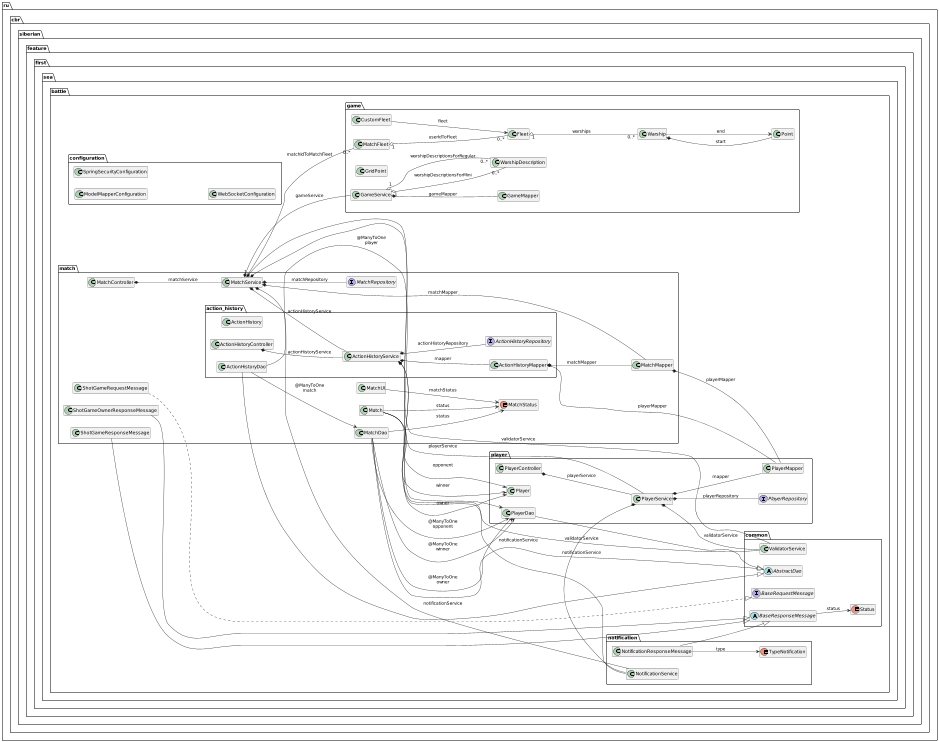

The diagram above was rendered by PlantUML. Its source (embedded in the PNG):
@startuml

left to right direction
scale 1/3


abstract class ru.cbr.siberian.feature.first.sea.battle.common.AbstractDao {
	{field} -createdAt : java.time.ZonedDateTime
}


interface ru.cbr.siberian.feature.first.sea.battle.common.BaseRequestMessage {
}


abstract class ru.cbr.siberian.feature.first.sea.battle.common.BaseResponseMessage {
	{field} +errorDescription : String
	{method} #canEqual ( other : Object ) : boolean
	{method} +equals ( o : Object ) : boolean
	{method} +hashCode () : int
	{method} +toString () : String
}


enum ru.cbr.siberian.feature.first.sea.battle.common.Status {
	{field} +ERROR
	{field} +OK
}


class ru.cbr.siberian.feature.first.sea.battle.common.ValidatorService {
	{field} -validator : jakarta.validation.Validator
	{method} -validate ( object : Object ) : java.util.Set
	{method} +validateRequest ( request : Object ) : void
}


class ru.cbr.siberian.feature.first.sea.battle.configuration.ModelMapperConfiguration {
	{method} +modelMapper () : org.modelmapper.ModelMapper
}


class ru.cbr.siberian.feature.first.sea.battle.configuration.SpringSecurityConfiguration {
	{method} +configure ( http : org.springframework.security.config.annotation.web.builders.HttpSecurity ) : org.springframework.security.web.SecurityFilterChain
	{method} +corsFilter () : org.springframework.web.filter.CorsFilter
	{method} +userDetailsService () : org.springframework.security.core.userdetails.UserDetailsService
}


class ru.cbr.siberian.feature.first.sea.battle.configuration.WebSocketConfiguration {
	{method} +configureMessageBroker ( config : org.springframework.messaging.simp.config.MessageBrokerRegistry ) : void
	{method} +registerStompEndpoints ( registry : org.springframework.web.socket.config.annotation.StompEndpointRegistry ) : void
}


class ru.cbr.siberian.feature.first.sea.battle.game.CustomFleet {
	{field} +errorGrids : [[I
	{field} +errorMessage : String
	{field} +status : boolean
	{method} #canEqual ( other : Object ) : boolean
	{method} +equals ( o : Object ) : boolean
	{method} +hashCode () : int
	{method} +toString () : String
}


class ru.cbr.siberian.feature.first.sea.battle.game.Fleet {
	{field} +grids : [[Lru.cbr.siberian.feature.first.sea.battle.game.GridPoint;
	{method} +addWarship ( warship : ru.cbr.siberian.feature.first.sea.battle.game.Warship ) : void
	{method} #canEqual ( other : Object ) : boolean
	{method} +equals ( o : Object ) : boolean
	{method} +hashCode () : int
	{method} +toString () : String
}


class ru.cbr.siberian.feature.first.sea.battle.game.GameMapper {
	{method}  {static} -getPoint ( warship : java.util.Optional ) : int
	{method}  {static} -toGrids ( grids : [[Lru.cbr.siberian.feature.first.sea.battle.game.GridPoint; , isOwner : boolean ) : [[I
	{method} +toGridsForOpponent ( grids : [[Lru.cbr.siberian.feature.first.sea.battle.game.GridPoint; ) : [[I
	{method} +toGridsForOwner ( grids : [[Lru.cbr.siberian.feature.first.sea.battle.game.GridPoint; ) : [[I
}


class ru.cbr.siberian.feature.first.sea.battle.game.GameService {
	{field} {static} +ERROR_GENERATE_FLEET : String
	{field} {static} +MINI_SIZE : int
	{field} {static} -log : org.slf4j.Logger
	{field} -rand : java.util.Random
	{method} +checkCustomFleet ( grids : [[I ) : ru.cbr.siberian.feature.first.sea.battle.game.CustomFleet
	{method} +checkShot ( fleet : ru.cbr.siberian.feature.first.sea.battle.game.Fleet , x : int , y : int ) : boolean
	{method} +getFleet ( xSize : int , ySize : int ) : ru.cbr.siberian.feature.first.sea.battle.game.Fleet
	{method} -getFleet ( xSize : int , ySize : int , warshipDescriptions : java.util.List ) : ru.cbr.siberian.feature.first.sea.battle.game.Fleet
	{method} +getGrids ( fleet : ru.cbr.siberian.feature.first.sea.battle.game.Fleet , sizeGrid : int , isOwner : boolean ) : [[I
	{method}  {static} -getOxLine ( grids : [[Lru.cbr.siberian.feature.first.sea.battle.game.GridPoint; , oy : int ) : String
	{method} -getRandom ( max : int , min : int ) : int
	{method} -getWarship ( grids : [[Lru.cbr.siberian.feature.first.sea.battle.game.GridPoint; , size : int ) : ru.cbr.siberian.feature.first.sea.battle.game.Warship
	{method} -getWarship ( x : int , y : int , directionOX : boolean , grids : [[Lru.cbr.siberian.feature.first.sea.battle.game.GridPoint; , size : int ) : java.util.Optional
	{method} -getWarship ( x : int , y : int , directionOX : boolean , grids : [[Lru.cbr.siberian.feature.first.sea.battle.game.GridPoint; , size : int , direction : int ) : java.util.Optional
	{method} -getWarshipDescriptions ( xSize : int , ySize : int ) : java.util.List
	{method}  {static} +initEmptyGrids ( grids : [[I ) : void
	{method}  {static} -initEmptyGrids ( grids : [[Lru.cbr.siberian.feature.first.sea.battle.game.GridPoint; ) : void
	{method} -isInvalidPositionAround ( isFirst : boolean , isLast : boolean , directionOX : boolean , y : int , x : int , grids : [[Lru.cbr.siberian.feature.first.sea.battle.game.GridPoint; , direction : int ) : boolean
	{method} -kill ( warship : ru.cbr.siberian.feature.first.sea.battle.game.Warship , grids : [[Lru.cbr.siberian.feature.first.sea.battle.game.GridPoint; ) : void
	{method}  {static} +print ( grids : [[Lru.cbr.siberian.feature.first.sea.battle.game.GridPoint; ) : void
	{method} +toGridsForOpponent ( grids : [[Lru.cbr.siberian.feature.first.sea.battle.game.GridPoint; ) : [[I
	{method} +toGridsForOwner ( grids : [[Lru.cbr.siberian.feature.first.sea.battle.game.GridPoint; ) : [[I
}


class ru.cbr.siberian.feature.first.sea.battle.game.GridPoint {
	{field} -isExplored : boolean
	{field} +warship : java.util.Optional
	{method} #canEqual ( other : Object ) : boolean
	{method} +equals ( o : Object ) : boolean
	{method} +hashCode () : int
	{method} +isExplored () : boolean
	{method} +setExplored ( isExplored : boolean ) : void
	{method} +toString () : String
}


class ru.cbr.siberian.feature.first.sea.battle.game.MatchFleet {
	{method} +checkOpponentDone () : boolean
	{method} +checkWaitAllFleet () : boolean
	{method} +equals ( o : Object ) : boolean
	{method} +findOpponentFleet ( userId : java.util.UUID ) : java.util.Optional
	{method} +findOpponentUserId ( userId : java.util.UUID ) : java.util.Optional
	{method} +getOpponentFleet ( userId : java.util.UUID ) : ru.cbr.siberian.feature.first.sea.battle.game.Fleet
	{method} +getOpponentUserId ( userId : java.util.UUID ) : java.util.UUID
	{method} +hashCode () : int
	{method} +toString () : String
	{method} +userIdToFleet () : java.util.Map
}


class ru.cbr.siberian.feature.first.sea.battle.game.Point {
	{field} {static} +NUMBER_TO_ERROR : int
	{field} {static} +NUMBER_TO_FOG_WON : int
	{field} {static} +NUMBER_TO_HIT : int
	{field} {static} +NUMBER_TO_KILL : int
	{field} {static} +NUMBER_TO_MISS : int
	{field} {static} +NUMBER_TO_SHOOTING_AROUND : int
	{field} {static} +NUMBER_TO_VOID : int
	{field} -x : int
	{field} -y : int
	{method} +equals ( o : Object ) : boolean
	{method} +hashCode () : int
	{method} +toString () : String
	{method} +x () : int
	{method} +y () : int
}


class ru.cbr.siberian.feature.first.sea.battle.game.Warship {
	{field} +lives : int
	{field} +size : int
	{method} +equals ( o : Object ) : boolean
	{method} +hashCode () : int
	{method} +hit () : boolean
	{method} +isKill () : boolean
	{method} +toString () : String
}


class ru.cbr.siberian.feature.first.sea.battle.game.WarshipDescription {
	{field} -count : int
	{field} -size : int
	{method} +count () : int
	{method} +equals ( o : Object ) : boolean
	{method} +hashCode () : int
	{method} +size () : int
	{method} +toString () : String
}


class ru.cbr.siberian.feature.first.sea.battle.match.Match {
	{field} +id : java.util.UUID
	{field} +sizeGrid : Integer
	{method} #canEqual ( other : Object ) : boolean
	{method} +equals ( o : Object ) : boolean
	{method} +hashCode () : int
	{method} +toString () : String
}


class ru.cbr.siberian.feature.first.sea.battle.match.MatchController {
	{method} +createFleet ( request : ru.cbr.siberian.feature.first.sea.battle.match.CreateFleetRequestMessage ) : void
	{method} +createGame ( request : ru.cbr.siberian.feature.first.sea.battle.match.CreateGameRequestMessage ) : void
	{method} +generateFleet ( request : ru.cbr.siberian.feature.first.sea.battle.match.GenerateFleetRequestMessage ) : void
	{method} +getGrids ( request : ru.cbr.siberian.feature.first.sea.battle.match.GridsRequestMessage ) : void
	{method} +getMatch ( request : ru.cbr.siberian.feature.first.sea.battle.match.MatchRequestMessage ) : void
	{method} +getMatches ( request : ru.cbr.siberian.feature.first.sea.battle.match.MatchesRequestMessage ) : void
	{method} +joinGame ( request : ru.cbr.siberian.feature.first.sea.battle.match.JoinGameRequestMessage ) : void
	{method} +shotGame ( request : ru.cbr.siberian.feature.first.sea.battle.match.ShotGameRequestMessage ) : void
}


class ru.cbr.siberian.feature.first.sea.battle.match.MatchDao {
	{field} +id : java.util.UUID
	{field} +sizeGrid : Integer
	{method} +equals ( o : Object ) : boolean
	{method} +hashCode () : int
	{method} +toString () : String
}


class ru.cbr.siberian.feature.first.sea.battle.match.MatchMapper {
	{field} -modelMapper : org.modelmapper.ModelMapper
	{method} +createMapper ( owner : ru.cbr.siberian.feature.first.sea.battle.player.Player , sizeGrid : int ) : ru.cbr.siberian.feature.first.sea.battle.match.MatchDao
	{method} +matchMapper ( dao : ru.cbr.siberian.feature.first.sea.battle.match.MatchDao ) : ru.cbr.siberian.feature.first.sea.battle.match.Match
	{method} +matchMapperDao ( match : ru.cbr.siberian.feature.first.sea.battle.match.Match ) : ru.cbr.siberian.feature.first.sea.battle.match.MatchDao
}


interface ru.cbr.siberian.feature.first.sea.battle.match.MatchRepository {
	{method}  {abstract} +findAll () : java.util.List
	{method}  {abstract} +findAllByStatus ( matchStatus : ru.cbr.siberian.feature.first.sea.battle.match.MatchStatus ) : java.util.List
	{method}  {abstract} +findAllByStatusIn ( matchStatuses : java.util.List ) : java.util.List
	{method}  {abstract} +findByOpponent_idAndStatusNot ( playerId : java.util.UUID , matchStatus : ru.cbr.siberian.feature.first.sea.battle.match.MatchStatus ) : java.util.Optional
	{method}  {abstract} +findByOwner_idAndStatusNot ( playerId : java.util.UUID , matchStatus : ru.cbr.siberian.feature.first.sea.battle.match.MatchStatus ) : java.util.Optional
}


class ru.cbr.siberian.feature.first.sea.battle.match.MatchService {
	{field} {static} -log : org.slf4j.Logger
	{method} -allNotification ( type : ru.cbr.siberian.feature.first.sea.battle.notification.TypeNotification ) : void
	{method} -allNotification ( type : ru.cbr.siberian.feature.first.sea.battle.notification.TypeNotification , matchId : String ) : void
	{method}  {static} -checkInitFleetByUser ( matchFleet : ru.cbr.siberian.feature.first.sea.battle.game.MatchFleet , userId : java.util.UUID , userName : String , matchId : java.util.UUID ) : void
	{method} -checkMatch ( matchId : String ) : ru.cbr.siberian.feature.first.sea.battle.match.Match
	{method} -checkUser ( userId : String , match : ru.cbr.siberian.feature.first.sea.battle.match.Match ) : void
	{method} +createFleet ( request : ru.cbr.siberian.feature.first.sea.battle.match.CreateFleetRequestMessage ) : void
	{method} +createGame ( request : ru.cbr.siberian.feature.first.sea.battle.match.CreateGameRequestMessage ) : void
	{method} +createMatch ( owner : ru.cbr.siberian.feature.first.sea.battle.player.Player , sizeGrid : int ) : ru.cbr.siberian.feature.first.sea.battle.match.Match
	{method} -findAndStopOldMatch ( playerId : java.util.UUID ) : void
	{method} +generateFleet ( request : ru.cbr.siberian.feature.first.sea.battle.match.GenerateFleetRequestMessage ) : void
	{method} +getAllMatches () : java.util.List
	{method} +getAllMatchesByStatus ( matchStatus : ru.cbr.siberian.feature.first.sea.battle.match.MatchStatus ) : java.util.List
	{method} +getGrids ( request : ru.cbr.siberian.feature.first.sea.battle.match.GridsRequestMessage ) : void
	{method} +getMatch ( request : ru.cbr.siberian.feature.first.sea.battle.match.MatchRequestMessage ) : void
	{method} +getMatchById ( id : String ) : java.util.Optional
	{method} +getMatchById ( id : java.util.UUID ) : java.util.Optional
	{method} -getMatchFleet ( matchId : java.util.UUID , userName : String ) : ru.cbr.siberian.feature.first.sea.battle.game.MatchFleet
	{method} +getMatches ( request : ru.cbr.siberian.feature.first.sea.battle.match.MatchesRequestMessage ) : void
	{method} -getName ( player : ru.cbr.siberian.feature.first.sea.battle.player.Player ) : String
	{method} -getPlayer ( userId : java.util.UUID ) : ru.cbr.siberian.feature.first.sea.battle.player.Player
	{method} +getWaitMatchByPlayerId ( playerId : java.util.UUID ) : java.util.Optional
	{method} +joinGame ( request : ru.cbr.siberian.feature.first.sea.battle.match.JoinGameRequestMessage ) : void
	{method} -notEqualsUser ( userId : String , player : ru.cbr.siberian.feature.first.sea.battle.player.Player ) : boolean
	{method} +shotGame ( request : ru.cbr.siberian.feature.first.sea.battle.match.ShotGameRequestMessage ) : void
	{method} +updateMatch ( match : ru.cbr.siberian.feature.first.sea.battle.match.Match ) : void
	{method} -updateMatchStatus ( matchFleet : ru.cbr.siberian.feature.first.sea.battle.game.MatchFleet , match : ru.cbr.siberian.feature.first.sea.battle.match.Match , userId : java.util.UUID ) : void
}


enum ru.cbr.siberian.feature.first.sea.battle.match.MatchStatus {
	{field} +ALL
	{field} +COMPLETED
	{field} +IN_PROGRESS
	{field} +IN_PROGRESS_WAIT_FLEET_OPPONENT
	{field} +IN_PROGRESS_WAIT_FLEET_OWNER
	{field} +START_GAME
	{field} +WAIT
}


class ru.cbr.siberian.feature.first.sea.battle.match.MatchUI {
	{field} +id : java.util.UUID
	{field} +opponentName : String
	{field} +ownerName : String
	{field} +sizeGrid : Integer
	{field} +winnerName : String
	{method} #canEqual ( other : Object ) : boolean
	{method} +equals ( o : Object ) : boolean
	{method} +hashCode () : int
	{method} +toString () : String
}


class ru.cbr.siberian.feature.first.sea.battle.match.ShotGameOwnerResponseMessage {
	{field} +grids : [[I
	{field} -isHit : boolean
	{field} -isOpponentWin : boolean
	{method} #canEqual ( other : Object ) : boolean
	{method} +equals ( o : Object ) : boolean
	{method} +hashCode () : int
	{method} +isHit () : boolean
	{method} +isOpponentWin () : boolean
	{method} +setHit ( isHit : boolean ) : void
	{method} +setOpponentWin ( isOpponentWin : boolean ) : void
	{method} +toString () : String
}


class ru.cbr.siberian.feature.first.sea.battle.match.ShotGameRequestMessage {
	{field} +matchId : String
	{field} +userId : String
	{field} +x : Integer
	{field} +y : Integer
	{method} #canEqual ( other : Object ) : boolean
	{method} +equals ( o : Object ) : boolean
	{method} +hashCode () : int
	{method} +toString () : String
}


class ru.cbr.siberian.feature.first.sea.battle.match.ShotGameResponseMessage {
	{field} -isHit : boolean
	{field} -isWinn : boolean
	{field} +opponentGrids : [[I
	{method} #canEqual ( other : Object ) : boolean
	{method} +equals ( o : Object ) : boolean
	{method} +hashCode () : int
	{method} +isHit () : boolean
	{method} +isWinn () : boolean
	{method} +setHit ( isHit : boolean ) : void
	{method} +setWinn ( isWinn : boolean ) : void
	{method} +toString () : String
}


class ru.cbr.siberian.feature.first.sea.battle.match.action_history.ActionHistory {
	{field} +id : java.util.UUID
	{field} +matchId : java.util.UUID
	{field} +playerId : java.util.UUID
	{field} +x : Integer
	{field} +y : Integer
	{method} #canEqual ( other : Object ) : boolean
	{method} +equals ( o : Object ) : boolean
	{method} +hashCode () : int
	{method} +toString () : String
}


class ru.cbr.siberian.feature.first.sea.battle.match.action_history.ActionHistoryController {
	{method} +getMatchHistory ( request : ru.cbr.siberian.feature.first.sea.battle.match.action_history.MatchHistoryRequestMessage ) : void
}


class ru.cbr.siberian.feature.first.sea.battle.match.action_history.ActionHistoryDao {
	{field} +id : java.util.UUID
	{field} +x : Integer
	{field} +y : Integer
	{method} +equals ( o : Object ) : boolean
	{method} +hashCode () : int
	{method} +toString () : String
}


class ru.cbr.siberian.feature.first.sea.battle.match.action_history.ActionHistoryMapper {
	{field} -modelMapper : org.modelmapper.ModelMapper
	{method} +creteDao ( match : ru.cbr.siberian.feature.first.sea.battle.match.Match , player : ru.cbr.siberian.feature.first.sea.battle.player.Player , x : int , y : int ) : ru.cbr.siberian.feature.first.sea.battle.match.action_history.ActionHistoryDao
	{method} +map ( dao : ru.cbr.siberian.feature.first.sea.battle.match.action_history.ActionHistoryDao ) : ru.cbr.siberian.feature.first.sea.battle.match.action_history.ActionHistory
	{method} +mapDao ( actionHistory : ru.cbr.siberian.feature.first.sea.battle.match.action_history.ActionHistory ) : ru.cbr.siberian.feature.first.sea.battle.match.action_history.ActionHistoryDao
}


interface ru.cbr.siberian.feature.first.sea.battle.match.action_history.ActionHistoryRepository {
	{method}  {abstract} +findAll () : java.util.List
	{method}  {abstract} +findAllByMatchId ( id : java.util.UUID ) : java.util.List
	{method}  {abstract} +findAllByPlayerId ( id : java.util.UUID ) : java.util.List
}


class ru.cbr.siberian.feature.first.sea.battle.match.action_history.ActionHistoryService {
	{field} {static} -log : org.slf4j.Logger
	{method} +createActionHistory ( match : ru.cbr.siberian.feature.first.sea.battle.match.Match , player : ru.cbr.siberian.feature.first.sea.battle.player.Player , x : int , y : int ) : ru.cbr.siberian.feature.first.sea.battle.match.action_history.ActionHistory
	{method} +findActionHistoryById ( id : String ) : java.util.Optional
	{method} +findActionHistoryById ( id : java.util.UUID ) : java.util.Optional
	{method} +findAllByMatchId ( matchId : java.util.UUID ) : java.util.List
	{method} +findAllByPlayerId ( playerId : java.util.UUID ) : java.util.List
	{method} +getMatchHistory ( request : ru.cbr.siberian.feature.first.sea.battle.match.action_history.MatchHistoryRequestMessage ) : void
	{method} +updateActionHistory ( actionHistory : ru.cbr.siberian.feature.first.sea.battle.match.action_history.ActionHistory ) : void
}


class ru.cbr.siberian.feature.first.sea.battle.notification.NotificationResponseMessage {
	{field} +matchId : String
	{method} #canEqual ( other : Object ) : boolean
	{method} +equals ( o : Object ) : boolean
	{method} +hashCode () : int
	{method} +toString () : String
}


class ru.cbr.siberian.feature.first.sea.battle.notification.NotificationService {
	{field} -messagingTemplate : org.springframework.messaging.simp.SimpMessagingTemplate
	{method} +sendMessage ( chanelId : String , destination : String , object : Object ) : void
	{method} +sendNotificationAll ( destination : String , response : ru.cbr.siberian.feature.first.sea.battle.notification.NotificationResponseMessage ) : void
}


enum ru.cbr.siberian.feature.first.sea.battle.notification.TypeNotification {
	{field} +GRIDS_UPDATE
	{field} +MATCH_COMPLETED
	{field} +MATCH_HISTORY
	{field} +MATCH_WAIT
}


class ru.cbr.siberian.feature.first.sea.battle.player.Player {
	{field} +chanelId : java.util.UUID
	{field} +id : java.util.UUID
	{field} +name : String
	{field} +password : String
	{method} #canEqual ( other : Object ) : boolean
	{method} +equals ( o : Object ) : boolean
	{method} +hashCode () : int
	{method} +toString () : String
}


class ru.cbr.siberian.feature.first.sea.battle.player.PlayerController {
	{method} +createUser ( request : ru.cbr.siberian.feature.first.sea.battle.player.CreateUserRequestMessage ) : void
	{method} +getUser ( request : ru.cbr.siberian.feature.first.sea.battle.player.CreateUserRequestMessage ) : void
}


class ru.cbr.siberian.feature.first.sea.battle.player.PlayerDao {
	{field} +chanelId : java.util.UUID
	{field} +id : java.util.UUID
	{field} +name : String
	{field} +password : String
	{method} +equals ( o : Object ) : boolean
	{method} +hashCode () : int
	{method} +toString () : String
}


class ru.cbr.siberian.feature.first.sea.battle.player.PlayerMapper {
	{field} -modelMapper : org.modelmapper.ModelMapper
	{method} +creteDao ( name : String , password : String , chanelId : java.util.UUID ) : ru.cbr.siberian.feature.first.sea.battle.player.PlayerDao
	{method} +map ( playerDao : ru.cbr.siberian.feature.first.sea.battle.player.PlayerDao ) : ru.cbr.siberian.feature.first.sea.battle.player.Player
	{method} +mapDao ( player : ru.cbr.siberian.feature.first.sea.battle.player.Player ) : ru.cbr.siberian.feature.first.sea.battle.player.PlayerDao
}


interface ru.cbr.siberian.feature.first.sea.battle.player.PlayerRepository {
	{method}  {abstract} +findAll () : java.util.List
	{method}  {abstract} +findByName ( name : String ) : java.util.Optional
}


class ru.cbr.siberian.feature.first.sea.battle.player.PlayerService {
	{field} {static} -log : org.slf4j.Logger
	{method} +createPlayer ( name : String , password : String , chanelId : java.util.UUID ) : ru.cbr.siberian.feature.first.sea.battle.player.Player
	{method} +createUser ( request : ru.cbr.siberian.feature.first.sea.battle.player.CreateUserRequestMessage ) : void
	{method} +getAllPlayers () : java.util.List
	{method} +getPlayer ( id : String ) : java.util.Optional
	{method} +getPlayer ( id : java.util.UUID ) : java.util.Optional
	{method} +getPlayerByName ( name : String ) : java.util.Optional
	{method} +getUser ( request : ru.cbr.siberian.feature.first.sea.battle.player.CreateUserRequestMessage ) : void
	{method} +updatePlayer ( player : ru.cbr.siberian.feature.first.sea.battle.player.Player ) : void
}




ru.cbr.siberian.feature.first.sea.battle.common.BaseResponseMessage -->  ru.cbr.siberian.feature.first.sea.battle.common.Status : status
ru.cbr.siberian.feature.first.sea.battle.game.CustomFleet -->  ru.cbr.siberian.feature.first.sea.battle.game.Fleet : fleet
ru.cbr.siberian.feature.first.sea.battle.game.Fleet "1" o-- "0..*"  ru.cbr.siberian.feature.first.sea.battle.game.Warship : warships
ru.cbr.siberian.feature.first.sea.battle.game.GameService "1" o-- "0..*"  ru.cbr.siberian.feature.first.sea.battle.game.WarshipDescription : warshipDescriptionsForMini
ru.cbr.siberian.feature.first.sea.battle.game.GameService "1" o-- "0..*"  ru.cbr.siberian.feature.first.sea.battle.game.WarshipDescription : warshipDescriptionsForRegular
ru.cbr.siberian.feature.first.sea.battle.game.GameService *--  ru.cbr.siberian.feature.first.sea.battle.game.GameMapper : gameMapper
ru.cbr.siberian.feature.first.sea.battle.game.MatchFleet "1" o-- "0..*"  ru.cbr.siberian.feature.first.sea.battle.game.Fleet : userIdToFleet
ru.cbr.siberian.feature.first.sea.battle.game.Warship *--  ru.cbr.siberian.feature.first.sea.battle.game.Point : start
ru.cbr.siberian.feature.first.sea.battle.game.Warship -->  ru.cbr.siberian.feature.first.sea.battle.game.Point : end
ru.cbr.siberian.feature.first.sea.battle.match.Match -->  ru.cbr.siberian.feature.first.sea.battle.match.MatchStatus : status
ru.cbr.siberian.feature.first.sea.battle.match.Match -->  ru.cbr.siberian.feature.first.sea.battle.player.Player : opponent
ru.cbr.siberian.feature.first.sea.battle.match.Match -->  ru.cbr.siberian.feature.first.sea.battle.player.Player : owner
ru.cbr.siberian.feature.first.sea.battle.match.Match -->  ru.cbr.siberian.feature.first.sea.battle.player.Player : winner
ru.cbr.siberian.feature.first.sea.battle.match.MatchController *--  ru.cbr.siberian.feature.first.sea.battle.match.MatchService : matchService
ru.cbr.siberian.feature.first.sea.battle.match.MatchDao -->  ru.cbr.siberian.feature.first.sea.battle.match.MatchStatus : status
ru.cbr.siberian.feature.first.sea.battle.match.MatchDao -->  ru.cbr.siberian.feature.first.sea.battle.player.PlayerDao :  @ManyToOne\nopponent
ru.cbr.siberian.feature.first.sea.battle.match.MatchDao -->  ru.cbr.siberian.feature.first.sea.battle.player.PlayerDao :  @ManyToOne\nowner
ru.cbr.siberian.feature.first.sea.battle.match.MatchDao -->  ru.cbr.siberian.feature.first.sea.battle.player.PlayerDao :  @ManyToOne\nwinner
ru.cbr.siberian.feature.first.sea.battle.match.MatchDao --|>  ru.cbr.siberian.feature.first.sea.battle.common.AbstractDao
ru.cbr.siberian.feature.first.sea.battle.match.MatchMapper *--  ru.cbr.siberian.feature.first.sea.battle.player.PlayerMapper : playerMapper
ru.cbr.siberian.feature.first.sea.battle.match.MatchService "1" o-- "0..*"  ru.cbr.siberian.feature.first.sea.battle.game.MatchFleet : matchIdToMatchFleet
ru.cbr.siberian.feature.first.sea.battle.match.MatchService *--  ru.cbr.siberian.feature.first.sea.battle.common.ValidatorService : validatorService
ru.cbr.siberian.feature.first.sea.battle.match.MatchService *--  ru.cbr.siberian.feature.first.sea.battle.game.GameService : gameService
ru.cbr.siberian.feature.first.sea.battle.match.MatchService *--  ru.cbr.siberian.feature.first.sea.battle.match.MatchMapper : matchMapper
ru.cbr.siberian.feature.first.sea.battle.match.MatchService *--  ru.cbr.siberian.feature.first.sea.battle.match.MatchRepository : matchRepository
ru.cbr.siberian.feature.first.sea.battle.match.MatchService *--  ru.cbr.siberian.feature.first.sea.battle.match.action_history.ActionHistoryService : actionHistoryService
ru.cbr.siberian.feature.first.sea.battle.match.MatchService *--  ru.cbr.siberian.feature.first.sea.battle.notification.NotificationService : notificationService
ru.cbr.siberian.feature.first.sea.battle.match.MatchService *--  ru.cbr.siberian.feature.first.sea.battle.player.PlayerService : playerService
ru.cbr.siberian.feature.first.sea.battle.match.MatchUI -->  ru.cbr.siberian.feature.first.sea.battle.match.MatchStatus : matchStatus
ru.cbr.siberian.feature.first.sea.battle.match.ShotGameOwnerResponseMessage --|>  ru.cbr.siberian.feature.first.sea.battle.common.BaseResponseMessage
ru.cbr.siberian.feature.first.sea.battle.match.ShotGameRequestMessage ..|>  ru.cbr.siberian.feature.first.sea.battle.common.BaseRequestMessage
ru.cbr.siberian.feature.first.sea.battle.match.ShotGameResponseMessage --|>  ru.cbr.siberian.feature.first.sea.battle.common.BaseResponseMessage
ru.cbr.siberian.feature.first.sea.battle.match.action_history.ActionHistoryController *--  ru.cbr.siberian.feature.first.sea.battle.match.action_history.ActionHistoryService : actionHistoryService
ru.cbr.siberian.feature.first.sea.battle.match.action_history.ActionHistoryDao -->  ru.cbr.siberian.feature.first.sea.battle.match.MatchDao :  @ManyToOne\nmatch
ru.cbr.siberian.feature.first.sea.battle.match.action_history.ActionHistoryDao -->  ru.cbr.siberian.feature.first.sea.battle.player.PlayerDao :  @ManyToOne\nplayer
ru.cbr.siberian.feature.first.sea.battle.match.action_history.ActionHistoryDao --|>  ru.cbr.siberian.feature.first.sea.battle.common.AbstractDao
ru.cbr.siberian.feature.first.sea.battle.match.action_history.ActionHistoryMapper *--  ru.cbr.siberian.feature.first.sea.battle.match.MatchMapper : matchMapper
ru.cbr.siberian.feature.first.sea.battle.match.action_history.ActionHistoryMapper *--  ru.cbr.siberian.feature.first.sea.battle.player.PlayerMapper : playerMapper
ru.cbr.siberian.feature.first.sea.battle.match.action_history.ActionHistoryService *--  ru.cbr.siberian.feature.first.sea.battle.common.ValidatorService : validatorService
ru.cbr.siberian.feature.first.sea.battle.match.action_history.ActionHistoryService *--  ru.cbr.siberian.feature.first.sea.battle.match.action_history.ActionHistoryMapper : mapper
ru.cbr.siberian.feature.first.sea.battle.match.action_history.ActionHistoryService *--  ru.cbr.siberian.feature.first.sea.battle.match.action_history.ActionHistoryRepository : actionHistoryRepository
ru.cbr.siberian.feature.first.sea.battle.match.action_history.ActionHistoryService *--  ru.cbr.siberian.feature.first.sea.battle.notification.NotificationService : notificationService
ru.cbr.siberian.feature.first.sea.battle.notification.NotificationResponseMessage -->  ru.cbr.siberian.feature.first.sea.battle.notification.TypeNotification : type
ru.cbr.siberian.feature.first.sea.battle.notification.NotificationResponseMessage --|>  ru.cbr.siberian.feature.first.sea.battle.common.BaseResponseMessage
ru.cbr.siberian.feature.first.sea.battle.player.PlayerController *--  ru.cbr.siberian.feature.first.sea.battle.player.PlayerService : playerService
ru.cbr.siberian.feature.first.sea.battle.player.PlayerDao --|>  ru.cbr.siberian.feature.first.sea.battle.common.AbstractDao
ru.cbr.siberian.feature.first.sea.battle.player.PlayerService *--  ru.cbr.siberian.feature.first.sea.battle.common.ValidatorService : validatorService
ru.cbr.siberian.feature.first.sea.battle.player.PlayerService *--  ru.cbr.siberian.feature.first.sea.battle.notification.NotificationService : notificationService
ru.cbr.siberian.feature.first.sea.battle.player.PlayerService *--  ru.cbr.siberian.feature.first.sea.battle.player.PlayerMapper : mapper
ru.cbr.siberian.feature.first.sea.battle.player.PlayerService *--  ru.cbr.siberian.feature.first.sea.battle.player.PlayerRepository : playerRepository

hide fields
hide methods

@enduml